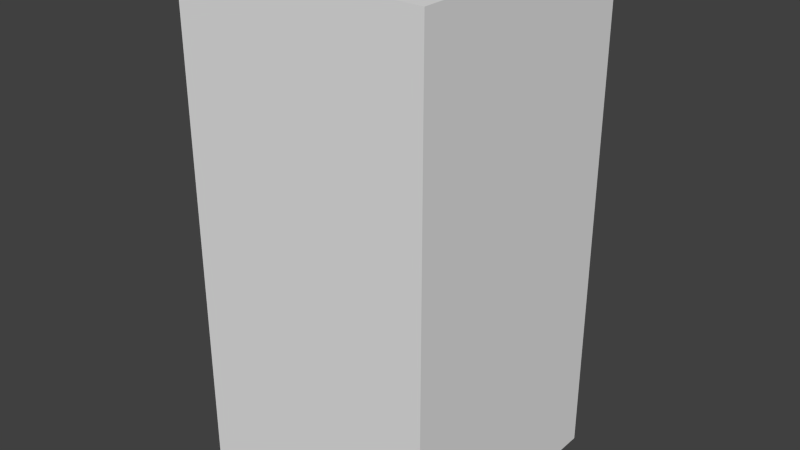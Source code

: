 # Source: brownShieldSix.blend  (saved by Blender 2.68.0; exported with 4.5.12 LTS)
import bpy
from mathutils import Matrix  # noqa: F401  (used for matrix-valued properties, if any)

bpy.ops.wm.read_factory_settings(use_empty=True)
scene = bpy.context.scene
scene.name = 'Scene'

# ---- collections
col_collection_1 = bpy.data.collections.new('Collection 1'); scene.collection.children.link(col_collection_1)

# ---- world
world_world = bpy.data.worlds.new('World'); scene.world = world_world
world_world.color = (0.05088, 0.05088, 0.05088)
world_world.use_sun_shadow = False
world_world.sun_shadow_jitter_overblur = 0.0
world_world.cycles.sampling_method = 'MANUAL'
world_world.cycles.sample_map_resolution = 256

# ---- meshes
me_brownshieldsix = bpy.data.meshes.new('brownShieldSix')
me_brownshieldsix.from_pydata([(-0.5, -0.5, -1.0), (-0.5, 0.5, -1.0), (0.5, 0.5, -1.0), (0.5, -0.5, -1.0), (-0.5, -0.5, 1.0), (-0.5, 0.5, 1.0), (0.5, 0.5, 1.0), (0.5, -0.5, 1.0)], [], [(4, 5, 1, 0), (5, 6, 2, 1), (6, 7, 3, 2), (7, 4, 0, 3), (0, 1, 2, 3), (7, 6, 5, 4)])
me_brownshieldsix.use_remesh_preserve_volume = False
me_brownshieldsix.use_remesh_preserve_attributes = False
me_brownshieldsix.use_mirror_vertex_groups = False
me_brownshieldsix.update()

# ---- objects
ob_brownshieldsix = bpy.data.objects.new('brownShieldSix', me_brownshieldsix)

# ---- transforms, parenting, visibility, modifiers, constraints
ob_brownshieldsix.location = (0.0, 0.0, 0.0)
ob_brownshieldsix.lineart.crease_threshold = 0.0

# ---- collection membership
col_collection_1.objects.link(ob_brownshieldsix)

# ---- scene / render settings (as saved in the file)
scene.frame_start = 1; scene.frame_end = 250; scene.frame_set(1)
scene.render.engine = 'BLENDER_EEVEE_NEXT'
scene.render.image_settings.color_mode = 'RGB'
scene.render.image_settings.compression = 90
scene.render.resolution_percentage = 50
scene.render.dither_intensity = 0.0
scene.cycles.use_denoising = False
scene.cycles.samples = 10
scene.cycles.sampling_pattern = 'TABULATED_SOBOL'
scene.cycles.light_sampling_threshold = 0.0
scene.cycles.use_adaptive_sampling = False
scene.cycles.use_light_tree = False
scene.cycles.blur_glossy = 0.0
scene.cycles.volume_bounces = 1
scene.cycles.pixel_filter_type = 'GAUSSIAN'
scene.cycles.sample_clamp_indirect = 0.0
scene.view_settings.view_transform = 'Standard'
bpy.context.view_layer.update()

# ---- added for rendering (the .blend has no active camera and no usable light): camera, sun
cam_auto = bpy.data.cameras.new('AutoCamera')
cam_auto.lens = 50.0
cam_auto.sensor_width = 36.0
cam_auto.clip_end = 1000.0
ob_auto_camera = bpy.data.objects.new('AutoCamera', cam_auto)
scene.collection.objects.link(ob_auto_camera)
ob_auto_camera.location = (2.26633, -2.71959, 1.81306)
ob_auto_camera.rotation_euler = (1.09748, -7.21219e-08, 0.694738)
scene.camera = ob_auto_camera
light_auto_sun = bpy.data.lights.new('AutoSun', 'SUN')
light_auto_sun.energy = 3.0
light_auto_sun.angle = 0.0523599
ob_auto_sun = bpy.data.objects.new('AutoSun', light_auto_sun)
scene.collection.objects.link(ob_auto_sun)
ob_auto_sun.rotation_euler = (0.872665, 0.174533, 0.523599)
bpy.context.view_layer.update()
